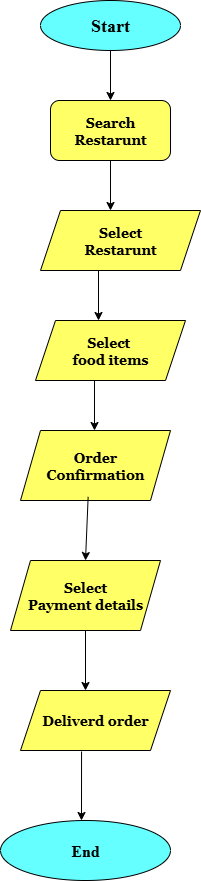

The diagram above was exported from draw.io. Its source (the exported page's mxGraphModel, read from the mxfile embedded in the PNG):
<mxGraphModel dx="1163" dy="631" grid="1" gridSize="10" guides="1" tooltips="1" connect="1" arrows="1" fold="1" page="1" pageScale="1" pageWidth="850" pageHeight="1100" math="0" shadow="0">
  <root>
    <mxCell id="0" />
    <mxCell id="1" parent="0" />
    <mxCell id="F-Xz8ADJqKDG5VJQoYDU-1" value="&lt;h3&gt;&lt;b&gt;&lt;font style=&quot;font-size: 18px;&quot; face=&quot;Times New Roman&quot;&gt;Start&lt;/font&gt;&lt;/b&gt;&lt;/h3&gt;" style="ellipse;whiteSpace=wrap;html=1;fillColor=#66FFFF;" parent="1" vertex="1">
      <mxGeometry x="340" y="10" width="140" height="50" as="geometry" />
    </mxCell>
    <mxCell id="8iGbUzOdwlrOr9yek3ci-1" value="" style="endArrow=classic;html=1;rounded=0;" edge="1" parent="1" source="F-Xz8ADJqKDG5VJQoYDU-1">
      <mxGeometry width="50" height="50" relative="1" as="geometry">
        <mxPoint x="410" y="80" as="sourcePoint" />
        <mxPoint x="410" y="110" as="targetPoint" />
      </mxGeometry>
    </mxCell>
    <mxCell id="8iGbUzOdwlrOr9yek3ci-2" value="&lt;h4&gt;&lt;font style=&quot;font-size: 14px;&quot; face=&quot;Georgia&quot;&gt;Search Restarunt&lt;/font&gt;&lt;/h4&gt;" style="rounded=1;whiteSpace=wrap;html=1;fillColor=#FFFF66;" vertex="1" parent="1">
      <mxGeometry x="350" y="110" width="120" height="60" as="geometry" />
    </mxCell>
    <mxCell id="8iGbUzOdwlrOr9yek3ci-3" value="" style="endArrow=classic;html=1;rounded=0;exitX=0.5;exitY=1;exitDx=0;exitDy=0;" edge="1" parent="1" source="8iGbUzOdwlrOr9yek3ci-2">
      <mxGeometry width="50" height="50" relative="1" as="geometry">
        <mxPoint x="400" y="270" as="sourcePoint" />
        <mxPoint x="410" y="220" as="targetPoint" />
      </mxGeometry>
    </mxCell>
    <mxCell id="8iGbUzOdwlrOr9yek3ci-4" value="&lt;h4&gt;&lt;font style=&quot;font-size: 14px;&quot;&gt;&lt;font face=&quot;Georgia&quot;&gt;Select&lt;br&gt;&lt;/font&gt;&lt;font face=&quot;Georgia&quot;&gt;Restarunt&lt;/font&gt;&lt;/font&gt;&lt;/h4&gt;" style="shape=parallelogram;perimeter=parallelogramPerimeter;whiteSpace=wrap;html=1;fixedSize=1;fillColor=#FFFF66;" vertex="1" parent="1">
      <mxGeometry x="340" y="220" width="160" height="60" as="geometry" />
    </mxCell>
    <mxCell id="8iGbUzOdwlrOr9yek3ci-6" value="" style="endArrow=classic;html=1;rounded=0;" edge="1" parent="1">
      <mxGeometry width="50" height="50" relative="1" as="geometry">
        <mxPoint x="398" y="280" as="sourcePoint" />
        <mxPoint x="398" y="330" as="targetPoint" />
      </mxGeometry>
    </mxCell>
    <mxCell id="8iGbUzOdwlrOr9yek3ci-7" value="&lt;h4&gt;&lt;font style=&quot;font-size: 14px;&quot;&gt;&lt;font face=&quot;Georgia&quot;&gt;Select&amp;nbsp;&lt;br&gt;&lt;/font&gt;&lt;font face=&quot;Georgia&quot;&gt;food items&lt;/font&gt;&lt;/font&gt;&lt;/h4&gt;" style="shape=parallelogram;perimeter=parallelogramPerimeter;whiteSpace=wrap;html=1;fixedSize=1;fillColor=#FFFF66;" vertex="1" parent="1">
      <mxGeometry x="335" y="330" width="150" height="60" as="geometry" />
    </mxCell>
    <mxCell id="8iGbUzOdwlrOr9yek3ci-8" value="" style="endArrow=classic;html=1;rounded=0;" edge="1" parent="1">
      <mxGeometry width="50" height="50" relative="1" as="geometry">
        <mxPoint x="394" y="390" as="sourcePoint" />
        <mxPoint x="394" y="440" as="targetPoint" />
      </mxGeometry>
    </mxCell>
    <mxCell id="8iGbUzOdwlrOr9yek3ci-9" value="&lt;h4&gt;&lt;font style=&quot;font-size: 14px;&quot;&gt;&lt;font face=&quot;Georgia&quot;&gt;Order&lt;br&gt;&lt;/font&gt;&lt;font face=&quot;Georgia&quot;&gt;Confirmation&lt;/font&gt;&lt;/font&gt;&lt;/h4&gt;" style="shape=parallelogram;perimeter=parallelogramPerimeter;whiteSpace=wrap;html=1;fixedSize=1;fillColor=#FFFF66;" vertex="1" parent="1">
      <mxGeometry x="320" y="440" width="150" height="70" as="geometry" />
    </mxCell>
    <mxCell id="8iGbUzOdwlrOr9yek3ci-11" value="" style="endArrow=classic;html=1;rounded=0;exitX=0.451;exitY=0.948;exitDx=0;exitDy=0;exitPerimeter=0;entryX=0.5;entryY=0;entryDx=0;entryDy=0;" edge="1" parent="1" source="8iGbUzOdwlrOr9yek3ci-9" target="8iGbUzOdwlrOr9yek3ci-12">
      <mxGeometry width="50" height="50" relative="1" as="geometry">
        <mxPoint x="510" y="390" as="sourcePoint" />
        <mxPoint x="390" y="570" as="targetPoint" />
        <Array as="points" />
      </mxGeometry>
    </mxCell>
    <mxCell id="8iGbUzOdwlrOr9yek3ci-12" value="&lt;h4&gt;&lt;font style=&quot;font-size: 14px;&quot; face=&quot;Georgia&quot;&gt;Select&lt;br&gt;Payment details&lt;/font&gt;&lt;/h4&gt;" style="shape=parallelogram;perimeter=parallelogramPerimeter;whiteSpace=wrap;html=1;fixedSize=1;fillColor=#FFFF66;" vertex="1" parent="1">
      <mxGeometry x="310" y="570" width="150" height="70" as="geometry" />
    </mxCell>
    <mxCell id="8iGbUzOdwlrOr9yek3ci-13" value="" style="endArrow=classic;html=1;rounded=0;exitX=0.5;exitY=1;exitDx=0;exitDy=0;" edge="1" parent="1" source="8iGbUzOdwlrOr9yek3ci-12">
      <mxGeometry width="50" height="50" relative="1" as="geometry">
        <mxPoint x="410" y="860" as="sourcePoint" />
        <mxPoint x="385" y="700" as="targetPoint" />
      </mxGeometry>
    </mxCell>
    <mxCell id="8iGbUzOdwlrOr9yek3ci-14" value="&lt;h4&gt;&lt;font style=&quot;font-size: 14px;&quot; face=&quot;Georgia&quot;&gt;Deliverd order&lt;/font&gt;&lt;/h4&gt;" style="shape=parallelogram;perimeter=parallelogramPerimeter;whiteSpace=wrap;html=1;fixedSize=1;fillColor=#FFFF66;" vertex="1" parent="1">
      <mxGeometry x="320" y="700" width="150" height="60" as="geometry" />
    </mxCell>
    <mxCell id="8iGbUzOdwlrOr9yek3ci-15" value="" style="endArrow=classic;html=1;rounded=0;exitX=0.407;exitY=1.017;exitDx=0;exitDy=0;exitPerimeter=0;" edge="1" parent="1" source="8iGbUzOdwlrOr9yek3ci-14">
      <mxGeometry width="50" height="50" relative="1" as="geometry">
        <mxPoint x="410" y="800" as="sourcePoint" />
        <mxPoint x="381" y="830" as="targetPoint" />
      </mxGeometry>
    </mxCell>
    <mxCell id="8iGbUzOdwlrOr9yek3ci-16" value="&lt;h2&gt;&lt;font size=&quot;3&quot; face=&quot;Times New Roman&quot;&gt;End&lt;/font&gt;&lt;/h2&gt;" style="ellipse;whiteSpace=wrap;html=1;fillColor=#66FFFF;" vertex="1" parent="1">
      <mxGeometry x="300" y="830" width="170" height="60" as="geometry" />
    </mxCell>
  </root>
</mxGraphModel>